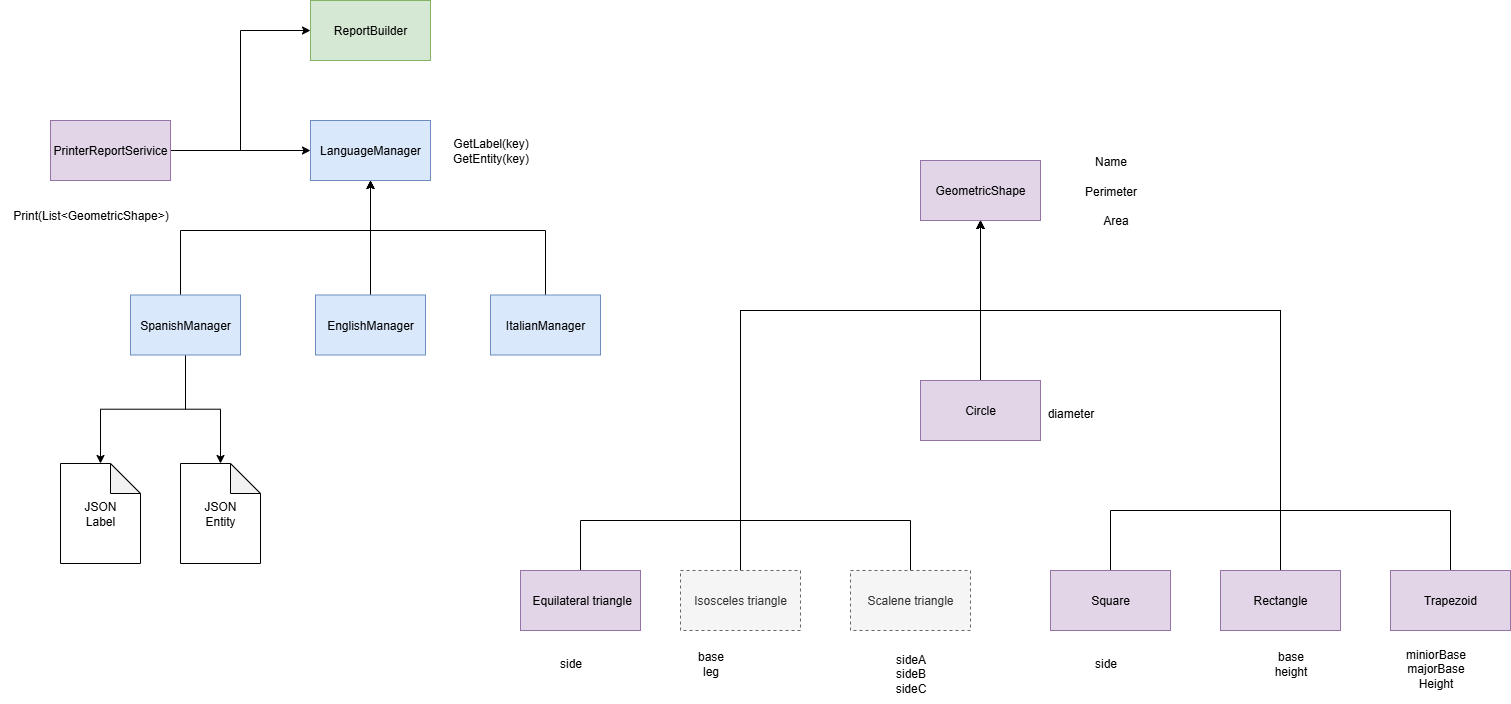

The diagram above was exported from draw.io. Its source (the exported page's mxGraphModel, read from the mxfile embedded in the PNG):
<mxGraphModel dx="3691" dy="1213" grid="1" gridSize="10" guides="1" tooltips="1" connect="1" arrows="1" fold="1" page="1" pageScale="1" pageWidth="827" pageHeight="1169" math="0" shadow="0">
  <root>
    <mxCell id="0" />
    <mxCell id="1" parent="0" />
    <mxCell id="2" value="GeometricShape" style="rounded=0;whiteSpace=wrap;html=1;fillColor=#e1d5e7;strokeColor=#9673a6;" vertex="1" parent="1">
      <mxGeometry x="-10" y="2570" width="120" height="60" as="geometry" />
    </mxCell>
    <mxCell id="3" style="edgeStyle=orthogonalEdgeStyle;rounded=0;orthogonalLoop=1;jettySize=auto;html=1;" edge="1" source="4" target="2" parent="1">
      <mxGeometry relative="1" as="geometry" />
    </mxCell>
    <mxCell id="4" value="Circle" style="rounded=0;whiteSpace=wrap;html=1;fillColor=#e1d5e7;strokeColor=#9673a6;" vertex="1" parent="1">
      <mxGeometry x="-10" y="2790" width="120" height="60" as="geometry" />
    </mxCell>
    <mxCell id="5" style="edgeStyle=orthogonalEdgeStyle;rounded=0;orthogonalLoop=1;jettySize=auto;html=1;entryX=0.5;entryY=1;entryDx=0;entryDy=0;" edge="1" source="6" target="2" parent="1">
      <mxGeometry relative="1" as="geometry">
        <Array as="points">
          <mxPoint x="-350" y="2930" />
          <mxPoint x="-190" y="2930" />
          <mxPoint x="-190" y="2720" />
          <mxPoint x="50" y="2720" />
        </Array>
        <mxPoint x="-190" y="2850" as="targetPoint" />
      </mxGeometry>
    </mxCell>
    <mxCell id="6" value="&amp;nbsp;Equilateral triangle" style="rounded=0;whiteSpace=wrap;html=1;fillColor=#e1d5e7;strokeColor=#9673a6;" vertex="1" parent="1">
      <mxGeometry x="-410" y="2980" width="120" height="60" as="geometry" />
    </mxCell>
    <mxCell id="7" style="edgeStyle=orthogonalEdgeStyle;rounded=0;orthogonalLoop=1;jettySize=auto;html=1;entryX=0.5;entryY=1;entryDx=0;entryDy=0;" edge="1" source="8" target="2" parent="1">
      <mxGeometry relative="1" as="geometry">
        <mxPoint x="-190" y="2850" as="targetPoint" />
        <Array as="points">
          <mxPoint x="-190" y="2720" />
          <mxPoint x="50" y="2720" />
        </Array>
      </mxGeometry>
    </mxCell>
    <mxCell id="8" value="Isosceles triangle" style="rounded=0;whiteSpace=wrap;html=1;fillColor=#f5f5f5;strokeColor=#666666;fontColor=#333333;dashed=1;" vertex="1" parent="1">
      <mxGeometry x="-250" y="2980" width="120" height="60" as="geometry" />
    </mxCell>
    <mxCell id="9" style="edgeStyle=orthogonalEdgeStyle;rounded=0;orthogonalLoop=1;jettySize=auto;html=1;entryX=0.5;entryY=1;entryDx=0;entryDy=0;" edge="1" source="10" target="2" parent="1">
      <mxGeometry relative="1" as="geometry">
        <Array as="points">
          <mxPoint x="-20" y="2930" />
          <mxPoint x="-190" y="2930" />
          <mxPoint x="-190" y="2720" />
          <mxPoint x="50" y="2720" />
        </Array>
        <mxPoint x="-190" y="2850" as="targetPoint" />
      </mxGeometry>
    </mxCell>
    <mxCell id="10" value="Scalene triangle" style="rounded=0;whiteSpace=wrap;html=1;fillColor=#f5f5f5;strokeColor=#666666;fontColor=#333333;dashed=1;" vertex="1" parent="1">
      <mxGeometry x="-80" y="2980" width="120" height="60" as="geometry" />
    </mxCell>
    <mxCell id="11" style="edgeStyle=orthogonalEdgeStyle;rounded=0;orthogonalLoop=1;jettySize=auto;html=1;entryX=0.5;entryY=1;entryDx=0;entryDy=0;" edge="1" source="12" target="2" parent="1">
      <mxGeometry relative="1" as="geometry">
        <Array as="points">
          <mxPoint x="180" y="2920" />
          <mxPoint x="350" y="2920" />
          <mxPoint x="350" y="2720" />
          <mxPoint x="50" y="2720" />
        </Array>
        <mxPoint x="250" y="2850" as="targetPoint" />
      </mxGeometry>
    </mxCell>
    <mxCell id="12" value="Square" style="rounded=0;whiteSpace=wrap;html=1;fillColor=#e1d5e7;strokeColor=#9673a6;" vertex="1" parent="1">
      <mxGeometry x="120" y="2980" width="120" height="60" as="geometry" />
    </mxCell>
    <mxCell id="13" style="edgeStyle=orthogonalEdgeStyle;rounded=0;orthogonalLoop=1;jettySize=auto;html=1;entryX=0.5;entryY=1;entryDx=0;entryDy=0;" edge="1" source="14" target="2" parent="1">
      <mxGeometry relative="1" as="geometry">
        <Array as="points">
          <mxPoint x="350" y="2720" />
          <mxPoint x="50" y="2720" />
        </Array>
        <mxPoint x="250" y="2850" as="targetPoint" />
      </mxGeometry>
    </mxCell>
    <mxCell id="14" value="Rectangle" style="rounded=0;whiteSpace=wrap;html=1;fillColor=#e1d5e7;strokeColor=#9673a6;" vertex="1" parent="1">
      <mxGeometry x="290" y="2980" width="120" height="60" as="geometry" />
    </mxCell>
    <mxCell id="15" style="edgeStyle=orthogonalEdgeStyle;rounded=0;orthogonalLoop=1;jettySize=auto;html=1;entryX=0.5;entryY=1;entryDx=0;entryDy=0;" edge="1" source="16" target="2" parent="1">
      <mxGeometry relative="1" as="geometry">
        <Array as="points">
          <mxPoint x="520" y="2920" />
          <mxPoint x="350" y="2920" />
          <mxPoint x="350" y="2720" />
          <mxPoint x="50" y="2720" />
        </Array>
        <mxPoint x="250" y="2850" as="targetPoint" />
      </mxGeometry>
    </mxCell>
    <mxCell id="16" value="Trapezoid" style="rounded=0;whiteSpace=wrap;html=1;fillColor=#e1d5e7;strokeColor=#9673a6;" vertex="1" parent="1">
      <mxGeometry x="460" y="2980" width="120" height="60" as="geometry" />
    </mxCell>
    <mxCell id="17" value="Perimeter" style="text;html=1;align=center;verticalAlign=middle;resizable=0;points=[];autosize=1;strokeColor=none;fillColor=none;" vertex="1" parent="1">
      <mxGeometry x="140" y="2585.5" width="80" height="30" as="geometry" />
    </mxCell>
    <mxCell id="18" value="Area" style="text;html=1;align=center;verticalAlign=middle;resizable=0;points=[];autosize=1;strokeColor=none;fillColor=none;" vertex="1" parent="1">
      <mxGeometry x="160" y="2614.5" width="50" height="30" as="geometry" />
    </mxCell>
    <mxCell id="19" value="Name" style="text;html=1;align=center;verticalAlign=middle;resizable=0;points=[];autosize=1;strokeColor=none;fillColor=none;" vertex="1" parent="1">
      <mxGeometry x="150" y="2555.5" width="60" height="30" as="geometry" />
    </mxCell>
    <mxCell id="20" style="edgeStyle=orthogonalEdgeStyle;rounded=0;orthogonalLoop=1;jettySize=auto;html=1;" edge="1" source="22" target="23" parent="1">
      <mxGeometry relative="1" as="geometry" />
    </mxCell>
    <mxCell id="21" style="edgeStyle=orthogonalEdgeStyle;rounded=0;orthogonalLoop=1;jettySize=auto;html=1;entryX=0;entryY=0.5;entryDx=0;entryDy=0;" edge="1" source="22" target="43" parent="1">
      <mxGeometry relative="1" as="geometry" />
    </mxCell>
    <mxCell id="22" value="PrinterReportSerivice" style="rounded=0;whiteSpace=wrap;html=1;fillColor=#e1d5e7;strokeColor=#9673a6;" vertex="1" parent="1">
      <mxGeometry x="-880" y="2530" width="120" height="60" as="geometry" />
    </mxCell>
    <mxCell id="23" value="LanguageManager" style="rounded=0;whiteSpace=wrap;html=1;fillColor=#dae8fc;strokeColor=#6c8ebf;" vertex="1" parent="1">
      <mxGeometry x="-620" y="2530" width="120" height="60" as="geometry" />
    </mxCell>
    <mxCell id="24" style="edgeStyle=orthogonalEdgeStyle;rounded=0;orthogonalLoop=1;jettySize=auto;html=1;entryX=0.5;entryY=1;entryDx=0;entryDy=0;" edge="1" source="27" target="23" parent="1">
      <mxGeometry relative="1" as="geometry">
        <Array as="points">
          <mxPoint x="-750" y="2640" />
          <mxPoint x="-560" y="2640" />
        </Array>
      </mxGeometry>
    </mxCell>
    <mxCell id="25" style="edgeStyle=orthogonalEdgeStyle;rounded=0;orthogonalLoop=1;jettySize=auto;html=1;" edge="1" source="27" target="34" parent="1">
      <mxGeometry relative="1" as="geometry" />
    </mxCell>
    <mxCell id="26" style="edgeStyle=orthogonalEdgeStyle;rounded=0;orthogonalLoop=1;jettySize=auto;html=1;" edge="1" source="27" target="35" parent="1">
      <mxGeometry relative="1" as="geometry" />
    </mxCell>
    <mxCell id="27" value="SpanishManager" style="rounded=0;whiteSpace=wrap;html=1;fillColor=#dae8fc;strokeColor=#6c8ebf;" vertex="1" parent="1">
      <mxGeometry x="-800" y="2704.5" width="110" height="60" as="geometry" />
    </mxCell>
    <mxCell id="28" style="edgeStyle=orthogonalEdgeStyle;rounded=0;orthogonalLoop=1;jettySize=auto;html=1;entryX=0.5;entryY=1;entryDx=0;entryDy=0;" edge="1" source="29" target="23" parent="1">
      <mxGeometry relative="1" as="geometry" />
    </mxCell>
    <mxCell id="29" value="EnglishManager" style="rounded=0;whiteSpace=wrap;html=1;fillColor=#dae8fc;strokeColor=#6c8ebf;" vertex="1" parent="1">
      <mxGeometry x="-615" y="2704.5" width="110" height="60" as="geometry" />
    </mxCell>
    <mxCell id="30" style="edgeStyle=orthogonalEdgeStyle;rounded=0;orthogonalLoop=1;jettySize=auto;html=1;entryX=0.5;entryY=1;entryDx=0;entryDy=0;" edge="1" source="31" target="23" parent="1">
      <mxGeometry relative="1" as="geometry">
        <Array as="points">
          <mxPoint x="-385" y="2640" />
          <mxPoint x="-560" y="2640" />
        </Array>
      </mxGeometry>
    </mxCell>
    <mxCell id="31" value="ItalianManager" style="rounded=0;whiteSpace=wrap;html=1;fillColor=#dae8fc;strokeColor=#6c8ebf;" vertex="1" parent="1">
      <mxGeometry x="-440" y="2704.5" width="110" height="60" as="geometry" />
    </mxCell>
    <mxCell id="32" value="Print(List&amp;lt;GeometricShape&amp;gt;)" style="text;html=1;align=center;verticalAlign=middle;resizable=0;points=[];autosize=1;strokeColor=none;fillColor=none;" vertex="1" parent="1">
      <mxGeometry x="-930" y="2610" width="180" height="30" as="geometry" />
    </mxCell>
    <mxCell id="33" value="GetLabel(key)&lt;div&gt;GetEntity(key)&lt;/div&gt;" style="text;html=1;align=center;verticalAlign=middle;resizable=0;points=[];autosize=1;strokeColor=none;fillColor=none;" vertex="1" parent="1">
      <mxGeometry x="-490" y="2540" width="100" height="40" as="geometry" />
    </mxCell>
    <mxCell id="34" value="JSON&lt;div&gt;Label&lt;/div&gt;" style="shape=note;whiteSpace=wrap;html=1;backgroundOutline=1;darkOpacity=0.05;" vertex="1" parent="1">
      <mxGeometry x="-870" y="2873" width="80" height="100" as="geometry" />
    </mxCell>
    <mxCell id="35" value="JSON&lt;div&gt;Entity&lt;/div&gt;" style="shape=note;whiteSpace=wrap;html=1;backgroundOutline=1;darkOpacity=0.05;" vertex="1" parent="1">
      <mxGeometry x="-750" y="2873" width="80" height="100" as="geometry" />
    </mxCell>
    <mxCell id="36" value="diameter" style="text;html=1;align=center;verticalAlign=middle;resizable=0;points=[];autosize=1;strokeColor=none;fillColor=none;" vertex="1" parent="1">
      <mxGeometry x="105" y="2808" width="70" height="30" as="geometry" />
    </mxCell>
    <mxCell id="37" value="side" style="text;html=1;align=center;verticalAlign=middle;resizable=0;points=[];autosize=1;strokeColor=none;fillColor=none;" vertex="1" parent="1">
      <mxGeometry x="150" y="3058" width="50" height="30" as="geometry" />
    </mxCell>
    <mxCell id="38" value="base&lt;div&gt;height&lt;/div&gt;" style="text;html=1;align=center;verticalAlign=middle;resizable=0;points=[];autosize=1;strokeColor=none;fillColor=none;" vertex="1" parent="1">
      <mxGeometry x="330" y="3053" width="60" height="40" as="geometry" />
    </mxCell>
    <mxCell id="39" value="miniorBase&lt;div&gt;majorBase&lt;/div&gt;&lt;div&gt;Height&lt;/div&gt;" style="text;html=1;align=center;verticalAlign=middle;resizable=0;points=[];autosize=1;strokeColor=none;fillColor=none;" vertex="1" parent="1">
      <mxGeometry x="465" y="3048" width="80" height="60" as="geometry" />
    </mxCell>
    <mxCell id="40" value="side" style="text;html=1;align=center;verticalAlign=middle;resizable=0;points=[];autosize=1;strokeColor=none;fillColor=none;" vertex="1" parent="1">
      <mxGeometry x="-385" y="3058" width="50" height="30" as="geometry" />
    </mxCell>
    <mxCell id="41" value="base&lt;div&gt;leg&lt;/div&gt;" style="text;html=1;align=center;verticalAlign=middle;resizable=0;points=[];autosize=1;strokeColor=none;fillColor=none;" vertex="1" parent="1">
      <mxGeometry x="-245" y="3053" width="50" height="40" as="geometry" />
    </mxCell>
    <mxCell id="42" value="sideA&lt;div&gt;sideB&lt;/div&gt;&lt;div&gt;sideC&lt;/div&gt;" style="text;html=1;align=center;verticalAlign=middle;resizable=0;points=[];autosize=1;strokeColor=none;fillColor=none;" vertex="1" parent="1">
      <mxGeometry x="-45" y="3053" width="50" height="60" as="geometry" />
    </mxCell>
    <mxCell id="43" value="ReportBuilder" style="rounded=0;whiteSpace=wrap;html=1;fillColor=#d5e8d4;strokeColor=#82b366;" vertex="1" parent="1">
      <mxGeometry x="-620" y="2410" width="120" height="60" as="geometry" />
    </mxCell>
  </root>
</mxGraphModel>